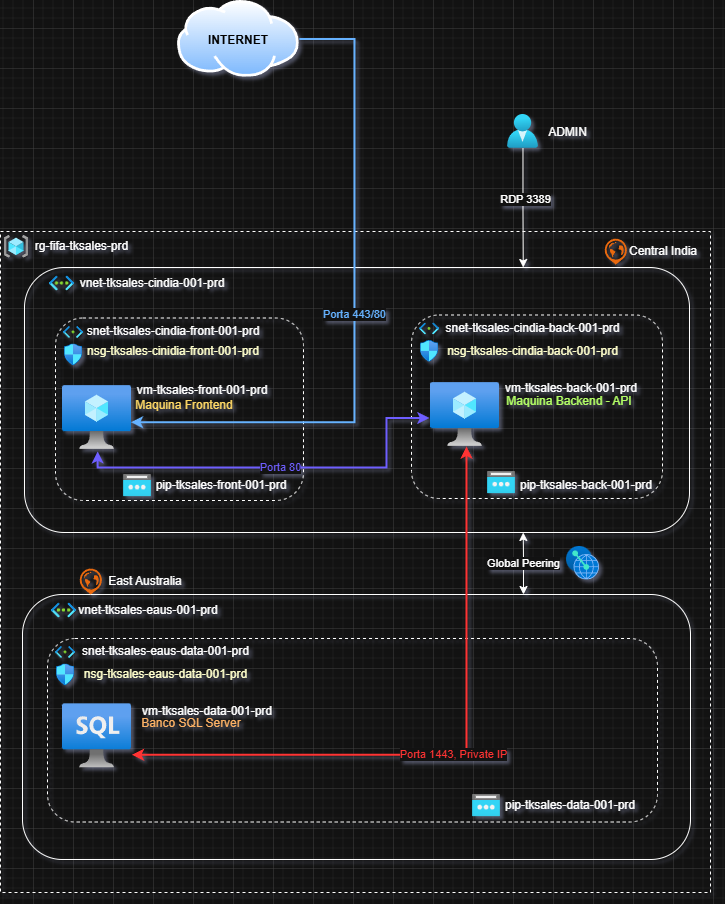

The diagram above was exported from draw.io. Its source (the exported page's mxGraphModel, read from the mxfile embedded in the PNG):
<mxGraphModel dx="1773" dy="549" grid="1" gridSize="10" guides="1" tooltips="1" connect="1" arrows="1" fold="1" page="1" pageScale="1" pageWidth="827" pageHeight="1169" background="none" math="0" shadow="0">
  <root>
    <mxCell id="0" />
    <mxCell id="1" parent="0" />
    <mxCell id="0I5Pw66SQXfWP4-XUhZW-2" parent="1" style="rounded=0;whiteSpace=wrap;html=1;dashed=1;fillColor=none;" value="" vertex="1">
      <mxGeometry height="661" width="710" x="-753" y="403" as="geometry" />
    </mxCell>
    <mxCell id="0I5Pw66SQXfWP4-XUhZW-9" parent="1" style="rounded=1;whiteSpace=wrap;html=1;fillColor=none;" value="" vertex="1">
      <mxGeometry height="265" width="665" x="-729" y="439" as="geometry" />
    </mxCell>
    <mxCell id="Y3_rUp9-qYNuaKgVufog-7" parent="1" style="rounded=1;whiteSpace=wrap;html=1;dashed=1;fillColor=none;" value="" vertex="1">
      <mxGeometry height="182.5" width="248" x="-698" y="489.5" as="geometry" />
    </mxCell>
    <mxCell id="Y3_rUp9-qYNuaKgVufog-10" parent="1" style="image;aspect=fixed;html=1;points=[];align=center;fontSize=12;image=img/lib/azure2/networking/Subnet.svg;" value="" vertex="1">
      <mxGeometry height="11.98" width="20" x="-690" y="498" as="geometry" />
    </mxCell>
    <mxCell id="0I5Pw66SQXfWP4-XUhZW-1" parent="1" style="image;aspect=fixed;html=1;points=[];align=center;fontSize=12;image=img/lib/azure2/general/Resource_Groups.svg;" value="" vertex="1">
      <mxGeometry height="22.59" width="24" x="-749" y="407" as="geometry" />
    </mxCell>
    <mxCell id="0I5Pw66SQXfWP4-XUhZW-3" parent="1" style="text;html=1;whiteSpace=wrap;strokeColor=none;fillColor=none;align=center;verticalAlign=middle;rounded=0;" value="rg-fifa-tksales-prd" vertex="1">
      <mxGeometry height="11.71" width="131" x="-737" y="412.44" as="geometry" />
    </mxCell>
    <mxCell id="0I5Pw66SQXfWP4-XUhZW-5" parent="1" style="text;html=1;whiteSpace=wrap;strokeColor=none;fillColor=none;align=center;verticalAlign=middle;rounded=0;" value="vnet-tksales-cindia-001-prd" vertex="1">
      <mxGeometry height="11" width="152" x="-677" y="449.51" as="geometry" />
    </mxCell>
    <mxCell id="0I5Pw66SQXfWP4-XUhZW-10" parent="1" style="text;html=1;whiteSpace=wrap;strokeColor=none;fillColor=none;align=center;verticalAlign=middle;rounded=0;" value="snet-tksales-cindia-front-001-prd" vertex="1">
      <mxGeometry height="11" width="180" x="-670" y="498" as="geometry" />
    </mxCell>
    <mxCell id="0I5Pw66SQXfWP4-XUhZW-20" parent="1" style="rounded=1;whiteSpace=wrap;html=1;dashed=1;fillColor=none;" value="" vertex="1">
      <mxGeometry height="183.5" width="251" x="-342" y="486.5" as="geometry" />
    </mxCell>
    <mxCell id="0I5Pw66SQXfWP4-XUhZW-21" parent="1" style="image;aspect=fixed;html=1;points=[];align=center;fontSize=12;image=img/lib/azure2/networking/Subnet.svg;" value="" vertex="1">
      <mxGeometry height="11.98" width="20" x="-334" y="494.5" as="geometry" />
    </mxCell>
    <mxCell id="0I5Pw66SQXfWP4-XUhZW-22" parent="1" style="text;html=1;whiteSpace=wrap;strokeColor=none;fillColor=none;align=center;verticalAlign=middle;rounded=0;" value="snet-tksales-cindia-back-001-prd" vertex="1">
      <mxGeometry height="11" width="181" x="-311" y="494.5" as="geometry" />
    </mxCell>
    <mxCell id="UDqbzbXPftXXRieKHFHy-2" parent="1" style="image;aspect=fixed;html=1;points=[];align=center;fontSize=12;image=img/lib/azure2/compute/Virtual_Machine.svg;" value="" vertex="1">
      <mxGeometry height="64" width="69" x="-691" y="557" as="geometry" />
    </mxCell>
    <mxCell id="UDqbzbXPftXXRieKHFHy-3" parent="1" style="image;aspect=fixed;html=1;points=[];align=center;fontSize=12;image=img/lib/azure2/compute/Virtual_Machine.svg;" value="" vertex="1">
      <mxGeometry height="64" width="69" x="-323" y="554" as="geometry" />
    </mxCell>
    <mxCell id="UDqbzbXPftXXRieKHFHy-5" parent="1" style="text;html=1;whiteSpace=wrap;strokeColor=none;fillColor=none;align=center;verticalAlign=middle;rounded=0;" value="vm-tksales-front-001-prd" vertex="1">
      <mxGeometry height="11" width="144" x="-623" y="556" as="geometry" />
    </mxCell>
    <mxCell id="UDqbzbXPftXXRieKHFHy-6" parent="1" style="text;html=1;whiteSpace=wrap;strokeColor=none;fillColor=none;align=center;verticalAlign=middle;rounded=0;" value="vm-tksales-back-001-prd" vertex="1">
      <mxGeometry height="11" width="144" x="-254" y="554" as="geometry" />
    </mxCell>
    <mxCell id="UDqbzbXPftXXRieKHFHy-8" parent="1" style="text;html=1;whiteSpace=wrap;strokeColor=none;fillColor=none;align=center;verticalAlign=middle;rounded=0;" value="&lt;font style=&quot;color: light-dark(rgb(0, 0, 0), rgb(255, 217, 102));&quot;&gt;Maquina Frontend&lt;/font&gt;" vertex="1">
      <mxGeometry height="11" width="144" x="-641" y="571" as="geometry" />
    </mxCell>
    <mxCell id="UDqbzbXPftXXRieKHFHy-9" parent="1" style="text;html=1;whiteSpace=wrap;strokeColor=none;fillColor=none;align=center;verticalAlign=middle;rounded=0;fontColor=light-dark(#000000,#B3FF66);" value="&lt;font style=&quot;&quot;&gt;Maquina Backend - API&lt;/font&gt;" vertex="1">
      <mxGeometry height="11" width="144" x="-256" y="567" as="geometry" />
    </mxCell>
    <mxCell id="UDqbzbXPftXXRieKHFHy-10" parent="1" style="image;aspect=fixed;html=1;points=[];align=center;fontSize=12;image=img/lib/azure2/networking/Network_Security_Groups.svg;" value="" vertex="1">
      <mxGeometry height="21.85" width="18" x="-689" y="515.5" as="geometry" />
    </mxCell>
    <mxCell id="UDqbzbXPftXXRieKHFHy-13" parent="1" style="text;html=1;whiteSpace=wrap;strokeColor=none;fillColor=none;align=center;verticalAlign=middle;rounded=0;fontColor=light-dark(#000000,#FFFFCC);" value="nsg-tksales-cinidia-front-001-prd" vertex="1">
      <mxGeometry height="11" width="180" x="-670" y="517.92" as="geometry" />
    </mxCell>
    <mxCell id="UDqbzbXPftXXRieKHFHy-14" parent="1" style="text;html=1;whiteSpace=wrap;strokeColor=none;fillColor=none;align=center;verticalAlign=middle;rounded=0;fontColor=light-dark(#000000,#FFFFCC);" value="nsg-tksales-cindia-back-001-prd" vertex="1">
      <mxGeometry height="11" width="181" x="-311" y="517.42" as="geometry" />
    </mxCell>
    <mxCell id="UDqbzbXPftXXRieKHFHy-15" parent="1" style="image;aspect=fixed;html=1;points=[];align=center;fontSize=12;image=img/lib/azure2/networking/Network_Security_Groups.svg;" value="" vertex="1">
      <mxGeometry height="21.85" width="18" x="-333" y="512" as="geometry" />
    </mxCell>
    <mxCell id="UDqbzbXPftXXRieKHFHy-17" parent="1" style="image;aspect=fixed;perimeter=ellipsePerimeter;html=1;align=center;shadow=0;dashed=0;spacingTop=3;image=img/lib/active_directory/internet_cloud.svg;" value="" vertex="1">
      <mxGeometry height="76.77" width="121.86" x="-576" y="172" as="geometry" />
    </mxCell>
    <mxCell id="UDqbzbXPftXXRieKHFHy-18" parent="1" style="text;html=1;whiteSpace=wrap;strokeColor=none;fillColor=none;align=center;verticalAlign=middle;rounded=0;fontStyle=1" value="&lt;font style=&quot;color: light-dark(rgb(0, 0, 0), rgb(0, 0, 0));&quot;&gt;INTERNET&lt;/font&gt;" vertex="1">
      <mxGeometry height="30" width="60" x="-545.07" y="197" as="geometry" />
    </mxCell>
    <mxCell id="UDqbzbXPftXXRieKHFHy-19" edge="1" parent="1" source="UDqbzbXPftXXRieKHFHy-17" style="edgeStyle=orthogonalEdgeStyle;rounded=0;orthogonalLoop=1;jettySize=auto;html=1;exitX=1;exitY=0.5;exitDx=0;exitDy=0;entryX=0.993;entryY=0.573;entryDx=0;entryDy=0;entryPerimeter=0;fillColor=#0050ef;strokeColor=light-dark(#001DBC,#66B2FF);strokeWidth=2;fontColor=light-dark(#000000,#66B2FF);labelBackgroundColor=default;" target="UDqbzbXPftXXRieKHFHy-2" value="Porta 443/80">
      <mxGeometry relative="1" as="geometry">
        <Array as="points">
          <mxPoint x="-399" y="210" />
          <mxPoint x="-399" y="594" />
        </Array>
      </mxGeometry>
    </mxCell>
    <mxCell id="UDqbzbXPftXXRieKHFHy-27" edge="1" parent="1" source="UDqbzbXPftXXRieKHFHy-2" style="edgeStyle=orthogonalEdgeStyle;rounded=0;orthogonalLoop=1;jettySize=auto;html=1;entryX=-0.017;entryY=0.555;entryDx=0;entryDy=0;entryPerimeter=0;exitX=0.51;exitY=1.029;exitDx=0;exitDy=0;exitPerimeter=0;strokeColor=light-dark(#000000,#6E5EFF);strokeWidth=2;fontColor=light-dark(#000000,#6E5EFF);labelBackgroundColor=default;startArrow=classic;startFill=1;" target="UDqbzbXPftXXRieKHFHy-3" value="Porta 80">
      <mxGeometry relative="1" x="-0.0001" as="geometry">
        <mxPoint as="offset" />
        <Array as="points">
          <mxPoint x="-656" y="639" />
          <mxPoint x="-367" y="639" />
          <mxPoint x="-367" y="589" />
        </Array>
      </mxGeometry>
    </mxCell>
    <mxCell id="UDqbzbXPftXXRieKHFHy-28" parent="1" style="image;aspect=fixed;html=1;points=[];align=center;fontSize=12;image=img/lib/azure2/networking/Public_IP_Addresses.svg;" value="" vertex="1">
      <mxGeometry height="22.4" width="28" x="-630" y="646" as="geometry" />
    </mxCell>
    <mxCell id="UDqbzbXPftXXRieKHFHy-30" parent="1" style="text;html=1;whiteSpace=wrap;strokeColor=none;fillColor=none;align=center;verticalAlign=middle;rounded=0;" value="pip-tksales-front-001-prd" vertex="1">
      <mxGeometry height="11" width="140" x="-602" y="651" as="geometry" />
    </mxCell>
    <mxCell id="UDqbzbXPftXXRieKHFHy-32" parent="1" style="image;aspect=fixed;html=1;points=[];align=center;fontSize=12;image=img/lib/azure2/networking/Public_IP_Addresses.svg;" value="" vertex="1">
      <mxGeometry height="22.4" width="28" x="-266" y="643" as="geometry" />
    </mxCell>
    <mxCell id="UDqbzbXPftXXRieKHFHy-33" parent="1" style="text;html=1;whiteSpace=wrap;strokeColor=none;fillColor=none;align=center;verticalAlign=middle;rounded=0;" value="pip-tksales-back-001-prd" vertex="1">
      <mxGeometry height="11" width="140" x="-237" y="651" as="geometry" />
    </mxCell>
    <mxCell id="UDqbzbXPftXXRieKHFHy-34" parent="1" style="image;aspect=fixed;html=1;points=[];align=center;fontSize=12;image=img/lib/azure2/networking/Virtual_Networks.svg;" value="" vertex="1">
      <mxGeometry height="14.93" width="25" x="-704" y="447.54" as="geometry" />
    </mxCell>
    <mxCell id="UDqbzbXPftXXRieKHFHy-55" edge="1" parent="1" source="UDqbzbXPftXXRieKHFHy-35" style="edgeStyle=orthogonalEdgeStyle;rounded=0;orthogonalLoop=1;jettySize=auto;html=1;exitX=0.75;exitY=0;exitDx=0;exitDy=0;entryX=0.75;entryY=1;entryDx=0;entryDy=0;startArrow=classic;startFill=1;" target="0I5Pw66SQXfWP4-XUhZW-9" value="Global Peering">
      <mxGeometry relative="1" as="geometry" />
    </mxCell>
    <mxCell id="UDqbzbXPftXXRieKHFHy-35" parent="1" style="rounded=1;whiteSpace=wrap;html=1;fillColor=none;" value="" vertex="1">
      <mxGeometry height="265" width="668" x="-731" y="766" as="geometry" />
    </mxCell>
    <mxCell id="UDqbzbXPftXXRieKHFHy-36" parent="1" style="text;html=1;whiteSpace=wrap;strokeColor=none;fillColor=none;align=center;verticalAlign=middle;rounded=0;" value="vnet-tksales-eaus-001-prd" vertex="1">
      <mxGeometry height="11" width="150" x="-680" y="776.51" as="geometry" />
    </mxCell>
    <mxCell id="UDqbzbXPftXXRieKHFHy-37" parent="1" style="image;aspect=fixed;html=1;points=[];align=center;fontSize=12;image=img/lib/azure2/networking/Virtual_Networks.svg;" value="" vertex="1">
      <mxGeometry height="14.93" width="25" x="-702" y="774.54" as="geometry" />
    </mxCell>
    <mxCell id="UDqbzbXPftXXRieKHFHy-38" parent="1" style="rounded=1;whiteSpace=wrap;html=1;dashed=1;fillColor=none;" value="" vertex="1">
      <mxGeometry height="183.5" width="610" x="-706" y="810" as="geometry" />
    </mxCell>
    <mxCell id="UDqbzbXPftXXRieKHFHy-39" parent="1" style="image;aspect=fixed;html=1;points=[];align=center;fontSize=12;image=img/lib/azure2/networking/Subnet.svg;" value="" vertex="1">
      <mxGeometry height="11.98" width="20" x="-698" y="818" as="geometry" />
    </mxCell>
    <mxCell id="UDqbzbXPftXXRieKHFHy-40" parent="1" style="text;html=1;whiteSpace=wrap;strokeColor=none;fillColor=none;align=center;verticalAlign=middle;rounded=0;" value="snet-tksales-eaus-data-001-prd" vertex="1">
      <mxGeometry height="11" width="175" x="-675" y="818" as="geometry" />
    </mxCell>
    <mxCell id="UDqbzbXPftXXRieKHFHy-42" parent="1" style="text;html=1;whiteSpace=wrap;strokeColor=none;fillColor=none;align=center;verticalAlign=middle;rounded=0;" value="vm-tksales-data-001-prd" vertex="1">
      <mxGeometry height="11" width="144" x="-618" y="877.5" as="geometry" />
    </mxCell>
    <mxCell id="UDqbzbXPftXXRieKHFHy-43" parent="1" style="text;html=1;whiteSpace=wrap;strokeColor=none;fillColor=none;align=center;verticalAlign=middle;rounded=0;fontColor=light-dark(#000000,#FFB366);" value="&lt;font style=&quot;&quot;&gt;Banco SQL Server&lt;/font&gt;" vertex="1">
      <mxGeometry height="11" width="144" x="-634.07" y="890" as="geometry" />
    </mxCell>
    <mxCell id="UDqbzbXPftXXRieKHFHy-44" parent="1" style="text;html=1;whiteSpace=wrap;strokeColor=none;fillColor=none;align=center;verticalAlign=middle;rounded=0;fontColor=light-dark(#000000,#FFFFCC);" value="nsg-tksales-eaus-data-001-prd" vertex="1">
      <mxGeometry height="11" width="175" x="-675" y="840.92" as="geometry" />
    </mxCell>
    <mxCell id="UDqbzbXPftXXRieKHFHy-45" parent="1" style="image;aspect=fixed;html=1;points=[];align=center;fontSize=12;image=img/lib/azure2/networking/Network_Security_Groups.svg;" value="" vertex="1">
      <mxGeometry height="21.85" width="18" x="-697" y="835.5" as="geometry" />
    </mxCell>
    <mxCell id="UDqbzbXPftXXRieKHFHy-46" parent="1" style="image;aspect=fixed;html=1;points=[];align=center;fontSize=12;image=img/lib/azure2/networking/Public_IP_Addresses.svg;" value="" vertex="1">
      <mxGeometry height="22.4" width="28" x="-281" y="966" as="geometry" />
    </mxCell>
    <mxCell id="UDqbzbXPftXXRieKHFHy-47" parent="1" style="text;html=1;whiteSpace=wrap;strokeColor=none;fillColor=none;align=center;verticalAlign=middle;rounded=0;" value="pip-tksales-data-001-prd" vertex="1">
      <mxGeometry height="11" width="140" x="-253" y="971" as="geometry" />
    </mxCell>
    <mxCell id="UDqbzbXPftXXRieKHFHy-54" parent="1" style="image;aspect=fixed;html=1;points=[];align=center;fontSize=12;image=img/lib/azure2/databases/Azure_SQL_VM.svg;" value="" vertex="1">
      <mxGeometry height="64.69" width="69" x="-691" y="875" as="geometry" />
    </mxCell>
    <mxCell id="UDqbzbXPftXXRieKHFHy-56" parent="1" style="image;aspect=fixed;html=1;points=[];align=center;fontSize=12;image=img/lib/azure2/other/Peering_Service.svg;" value="" vertex="1">
      <mxGeometry height="33.48" width="33" x="-187" y="718" as="geometry" />
    </mxCell>
    <mxCell id="UDqbzbXPftXXRieKHFHy-57" edge="1" parent="1" source="UDqbzbXPftXXRieKHFHy-3" style="edgeStyle=orthogonalEdgeStyle;rounded=0;orthogonalLoop=1;jettySize=auto;html=1;entryX=1.007;entryY=0.793;entryDx=0;entryDy=0;entryPerimeter=0;fontColor=light-dark(#000000,#FF3333);strokeWidth=2;strokeColor=light-dark(#000000,#FF3333);startArrow=classic;startFill=1;" target="UDqbzbXPftXXRieKHFHy-54" value="Porta 1443, Private IP">
      <mxGeometry relative="1" as="geometry">
        <Array as="points">
          <mxPoint x="-287" y="926" />
        </Array>
      </mxGeometry>
    </mxCell>
    <mxCell id="UDqbzbXPftXXRieKHFHy-61" edge="1" parent="1" source="UDqbzbXPftXXRieKHFHy-60" style="edgeStyle=orthogonalEdgeStyle;rounded=0;orthogonalLoop=1;jettySize=auto;html=1;entryX=0.75;entryY=0;entryDx=0;entryDy=0;" target="0I5Pw66SQXfWP4-XUhZW-9" value="">
      <mxGeometry relative="1" as="geometry" />
    </mxCell>
    <mxCell id="UDqbzbXPftXXRieKHFHy-64" connectable="0" parent="UDqbzbXPftXXRieKHFHy-61" style="edgeLabel;html=1;align=center;verticalAlign=middle;resizable=0;points=[];" value="RDP 3389" vertex="1">
      <mxGeometry relative="1" x="-0.1609" y="2" as="geometry">
        <mxPoint as="offset" />
      </mxGeometry>
    </mxCell>
    <mxCell id="UDqbzbXPftXXRieKHFHy-60" parent="1" style="image;aspect=fixed;html=1;points=[];align=center;fontSize=12;image=img/lib/azure2/identity/Users.svg;" value="" vertex="1">
      <mxGeometry height="33.91" width="31" x="-246" y="286" as="geometry" />
    </mxCell>
    <mxCell id="UDqbzbXPftXXRieKHFHy-62" parent="1" style="text;html=1;whiteSpace=wrap;strokeColor=none;fillColor=none;align=center;verticalAlign=middle;rounded=0;" value="ADMIN" vertex="1">
      <mxGeometry height="11.71" width="45" x="-208" y="298" as="geometry" />
    </mxCell>
    <mxCell id="HFxj03kKkMmwjixXhZFQ-1" parent="1" style="points=[];aspect=fixed;html=1;align=center;shadow=0;dashed=0;fillColor=#FF6A00;strokeColor=none;shape=mxgraph.alibaba_cloud.region;" value="" vertex="1">
      <mxGeometry height="26.81" width="23.4" x="-150" y="409.28999999999996" as="geometry" />
    </mxCell>
    <mxCell id="HFxj03kKkMmwjixXhZFQ-3" parent="1" style="text;html=1;whiteSpace=wrap;strokeColor=none;fillColor=none;align=center;verticalAlign=middle;rounded=0;" value="Central India" vertex="1">
      <mxGeometry height="5.15" width="100" x="-140" y="420.12" as="geometry" />
    </mxCell>
    <mxCell id="HFxj03kKkMmwjixXhZFQ-5" parent="1" style="points=[];aspect=fixed;html=1;align=center;shadow=0;dashed=0;fillColor=#FF6A00;strokeColor=none;shape=mxgraph.alibaba_cloud.region;" value="" vertex="1">
      <mxGeometry height="26.81" width="23.4" x="-675" y="739.19" as="geometry" />
    </mxCell>
    <mxCell id="HFxj03kKkMmwjixXhZFQ-6" parent="1" style="text;html=1;whiteSpace=wrap;strokeColor=none;fillColor=none;align=center;verticalAlign=middle;rounded=0;" value="East Australia" vertex="1">
      <mxGeometry height="5.15" width="100" x="-658" y="750.02" as="geometry" />
    </mxCell>
  </root>
</mxGraphModel>